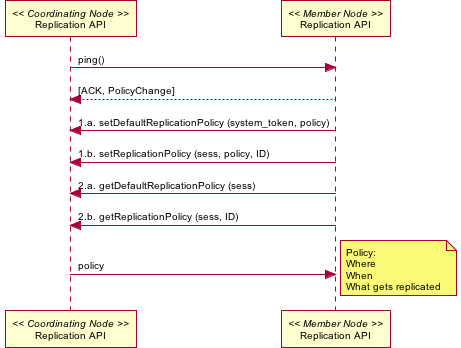

The diagram above was rendered by PlantUML. Its source (embedded in the PNG):
@startuml images/08_seq.png
skinparam activityFontColor black
skinparam activityFontSize 10
skinparam activityFontName arial
skinparam activityArrowFontColor black
skinparam activityArrowFontSize 10
skinparam activityArrowFontName arial
skinparam classArrowFontColor black
skinparam classArrowFontSize 10
skinparam classArrowFontName arial
skinparam classAttributeFontColor black
skinparam classAttributeFontSize 10
skinparam classAttributeFontName arial
skinparam classFontColor black
skinparam classFontSize 10
skinparam classFontName arial
skinparam componentFontColor black
skinparam componentFontSize 10
skinparam componentFontName arial
skinparam componentArrowFontColor black
skinparam componentArrowFontSize 10
skinparam componentArrowFontName arial
skinparam noteFontColor black
skinparam noteFontSize 10
skinparam noteFontName arial
skinparam packageFontColor black
skinparam packageFontSize 10
skinparam packageFontName arial
skinparam sequenceActorFontColor black
skinparam sequenceActorFontSize 10
skinparam sequenceActorFontName arial
skinparam sequenceArrowFontColor black
skinparam sequenceArrowFontSize 10
skinparam sequenceArrowFontName arial
skinparam sequenceGroupingFontColor black
skinparam sequenceGroupingFontSize 10
skinparam sequenceGroupingFontName arial
skinparam sequenceGroupingHeaderFontColor black
skinparam sequenceGroupingHeaderFontSize 10
skinparam sequenceGroupingHeaderFontName arial
skinparam sequenceParticipantFontColor black
skinparam sequenceParticipantFontSize 10
skinparam sequenceParticipantFontName arial
skinparam sequenceTitleFontColor black
skinparam sequenceTitleFontSize 10
skinparam sequenceTitleFontName arial
skinparam titleFontColor black
skinparam titleFontSize 10
skinparam titleFontName arial
skinparam usecaseFontColor black
skinparam usecaseFontSize 7
skinparam usecaseFontName arial
skinparam usecaseActorFontColor black
skinparam usecaseActorFontSize 7
skinparam usecaseActorFontName arial
skinparam usecaseArrowFontColor black
skinparam usecaseArrowFontSize 7
skinparam usecaseArrowFontName arial
participant "Replication API" as c_rep << Coordinating Node >>
participant "Replication API" as m_rep << Member Node >>
c_rep -> m_rep: ping()
m_rep --> c_rep: [ACK, PolicyChange]
m_rep -> c_rep: 1.a. setDefaultReplicationPolicy (system_token, policy)
m_rep -> c_rep: 1.b. setReplicationPolicy (sess, policy, ID)
m_rep -> c_rep: 2.a. getDefaultReplicationPolicy (sess)
m_rep -> c_rep: 2.b. getReplicationPolicy (sess, ID)
c_rep -> m_rep: policy
note right
  Policy:
  Where
  When
  What gets replicated
end note
@enduml